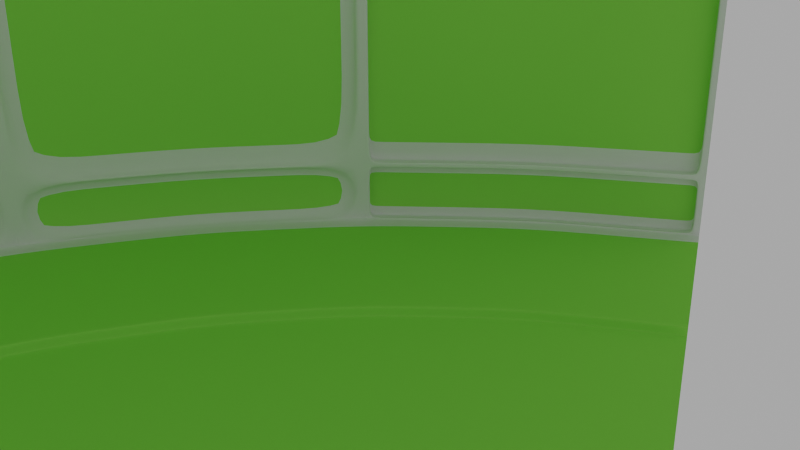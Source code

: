 # Source: ms_Werkstatt_v1.blend  (saved by Blender 2.76.0; exported with 4.5.12 LTS)
import bpy
from mathutils import Matrix  # noqa: F401  (used for matrix-valued properties, if any)

bpy.ops.wm.read_factory_settings(use_empty=True)
scene = bpy.context.scene
scene.name = 'Scene'

# ---- collections
col_collection_1 = bpy.data.collections.new('Collection 1'); scene.collection.children.link(col_collection_1)

# ---- materials (node trees are filled in below, after node groups)
mat_glass = bpy.data.materials.new('Glass')
mat_glass.alpha_threshold = 0.0
mat_glass.roughness = 0.5
mat_gitter = bpy.data.materials.new('Gitter')
mat_gitter.alpha_threshold = 0.0
mat_gitter.roughness = 0.5

# ---- material node trees
mat_glass.use_nodes = True; mat_glass.node_tree.nodes.clear()
_N = mat_glass.node_tree.nodes; _L = mat_glass.node_tree.links
n0 = _N.new('ShaderNodeOutputMaterial'); n0.name = 'Material Output'; n0.location = (300, 300)
n1 = _N.new('ShaderNodeBsdfDiffuse'); n1.name = 'Diffuse BSDF'; n1.location = (10, 300)
n1.inputs[0].default_value = (0.3316, 0.8, 0.1078, 1.0)
_L.new(n1.outputs[0], n0.inputs[0])
n0.is_active_output = True
mat_gitter.use_nodes = True; mat_gitter.node_tree.nodes.clear()
_N = mat_gitter.node_tree.nodes; _L = mat_gitter.node_tree.links
n0 = _N.new('ShaderNodeOutputMaterial'); n0.name = 'Material Output'; n0.location = (300, 300)
n1 = _N.new('ShaderNodeBsdfDiffuse'); n1.name = 'Diffuse BSDF'; n1.location = (10, 300)
_L.new(n1.outputs[0], n0.inputs[0])
n0.is_active_output = True

# ---- world
world_world = bpy.data.worlds.new('World'); scene.world = world_world
world_world.color = (0.3931, 0.3931, 0.3931)
world_world.use_sun_shadow = False
world_world.sun_shadow_jitter_overblur = 0.0
world_world.cycles.sampling_method = 'MANUAL'
world_world.cycles.sample_map_resolution = 256
world_world.light_settings.ao_factor = 0.1538
world_world.light_settings.distance = 2.0

# ---- cameras
cam_camera_001 = bpy.data.cameras.new('Camera.001')
cam_camera_001.clip_end = 100.0
cam_camera_001.lens = 35.0
cam_camera_001.sensor_width = 32.0
cam_camera_001.sensor_height = 18.0
cam_camera_001.display_size = 2.0
cam_camera_001.dof.focus_distance = 0.0

# ---- meshes
me_circle = bpy.data.meshes.new('Circle')
me_circle.from_pydata([(0.0, 1.501, 0.0), (1.501, 0.0, 0.0), (1.473, 0.2929, 0.0), (1.387, 0.5745, 0.0), (1.248, 0.8341, 0.0), (1.062, 1.062, 0.0), (0.8341, 1.248, 0.0), (0.5745, 1.387, 0.0), (0.2929, 1.473, 0.0), (0.0, 1.117, 0.0), (1.117, 0.0, 0.0), (1.095, 0.2178, 0.0), (1.032, 0.4273, 0.0), (0.9284, 0.6203, 0.0), (0.7895, 0.7895, 0.0), (0.6203, 0.9284, 0.0), (0.4273, 1.032, 0.0), (0.2178, 1.095, 0.0), (0.0, 0.1113, 0.0), (0.1113, 0.0, 0.0), (0.1091, 0.02171, 0.0), (0.1028, 0.04258, 0.0), (0.09251, 0.06181, 0.0), (0.07867, 0.07867, 0.0), (0.06181, 0.09251, 0.0), (0.04258, 0.1028, 0.0), (0.0217, 0.1091, 0.0), (0.0, 1.501, 0.0153), (1.501, 0.0, 0.0153), (1.473, 0.2929, 0.0153), (1.387, 0.5745, 0.0153), (1.248, 0.8341, 0.0153), (1.062, 1.062, 0.0153), (0.8341, 1.248, 0.0153), (0.5745, 1.387, 0.0153), (0.2929, 1.473, 0.0153), (0.0, 1.117, 0.0153), (1.117, 0.0, 0.0153), (1.095, 0.2178, 0.0153), (1.032, 0.4273, 0.0153), (0.9284, 0.6203, 0.0153), (0.7895, 0.7895, 0.0153), (0.6203, 0.9284, 0.0153), (0.4273, 1.032, 0.0153), (0.2178, 1.095, 0.0153), (1.487, 0.1465, 0.0), (1.43, 0.4337, 0.0), (1.318, 0.7043, 0.0), (1.155, 0.9479, 0.0), (0.9479, 1.155, 0.0), (0.7043, 1.318, 0.0), (0.4337, 1.43, 0.0), (0.1464, 1.487, 0.0), (1.106, 0.1089, 0.0), (1.063, 0.3226, 0.0), (0.98, 0.5238, 0.0), (0.8589, 0.7049, 0.0), (0.7049, 0.8589, 0.0), (0.5238, 0.98, 0.0), (0.3226, 1.063, 0.0), (0.1089, 1.106, 0.0), (0.5745, 1.387, 0.007649), (0.2178, 1.095, 0.007649), (0.4273, 1.032, 0.007649), (1.248, 0.8341, 0.007649), (1.062, 1.062, 0.007649), (0.8341, 1.248, 0.007649), (0.2929, 1.473, 0.007649), (0.0, 1.501, 0.007649), (1.501, 0.0, 0.007649), (0.1102, 0.01085, 0.0), (0.106, 0.03214, 0.0), (0.09765, 0.05219, 0.0), (0.08559, 0.07024, 0.0), (0.07024, 0.08559, 0.0), (0.05219, 0.09765, 0.0), (0.03214, 0.106, 0.0), (0.01085, 0.1102, 0.0), (0.0, 0.6139, 0.0), (0.1198, 0.6021, 0.0), (0.2349, 0.5672, 0.0), (0.3411, 0.5104, 0.0), (0.4341, 0.4341, 0.0), (0.5104, 0.3411, 0.0), (0.5672, 0.2349, 0.0), (0.6021, 0.1198, 0.0), (0.6139, 0.0, 0.0), (1.487, 0.1465, 0.0153), (1.43, 0.4337, 0.0153), (1.318, 0.7043, 0.0153), (1.155, 0.9479, 0.0153), (0.9479, 1.155, 0.0153), (0.7043, 1.318, 0.0153), (0.4337, 1.43, 0.0153), (0.1464, 1.487, 0.0153), (1.106, 0.1089, 0.0153), (1.063, 0.3226, 0.0153), (0.98, 0.5238, 0.0153), (0.8589, 0.7049, 0.0153), (0.7049, 0.8589, 0.0153), (0.5238, 0.98, 0.0153), (0.3226, 1.063, 0.0153), (0.1089, 1.106, 0.0153), (0.0, 1.309, 0.0153), (0.2554, 1.284, 0.0153), (0.5009, 1.209, 0.0153), (0.7272, 1.088, 0.0153), (0.9256, 0.9256, 0.0153), (1.088, 0.7272, 0.0153), (1.209, 0.5009, 0.0153), (1.284, 0.2554, 0.0153), (1.309, 0.0, 0.0153), (1.387, 0.5745, 0.007649), (1.473, 0.2929, 0.007649), (0.7895, 0.7895, 0.007649), (0.6203, 0.9284, 0.007649), (1.032, 0.4273, 0.007649), (0.9284, 0.6203, 0.007649), (1.117, 0.0, 0.007649), (1.095, 0.2178, 0.007649), (0.0, 1.117, 0.007649), (1.106, 0.1089, 0.007649), (0.98, 0.5238, 0.007649), (0.7049, 0.8589, 0.007649), (1.43, 0.4337, 0.007649), (0.3226, 1.063, 0.007649), (1.155, 0.9479, 0.007649), (0.7043, 1.318, 0.007649), (0.1464, 1.487, 0.007649), (0.05988, 0.608, 0.0), (0.1773, 0.5846, 0.0), (0.288, 0.5388, 0.0), (0.3876, 0.4723, 0.0), (0.4723, 0.3876, 0.0), (0.5388, 0.288, 0.0), (0.5846, 0.1773, 0.0), (0.608, 0.05988, 0.0), (0.1277, 1.296, 0.0153), (0.3781, 1.247, 0.0153), (0.6141, 1.149, 0.0153), (0.8264, 1.007, 0.0153), (1.007, 0.8264, 0.0153), (1.149, 0.6141, 0.0153), (1.247, 0.3781, 0.0153), (1.296, 0.1277, 0.0153), (0.4337, 1.43, 0.007649), (0.9479, 1.155, 0.007649), (0.1089, 1.106, 0.007649), (1.318, 0.7043, 0.007649), (0.5238, 0.98, 0.007649), (1.487, 0.1465, 0.007649), (0.8589, 0.7049, 0.007649), (1.063, 0.3226, 0.007649), (0.0, 1.153, 1.251), (0.6039, 0.4035, 1.287), (0.6711, 0.278, 1.287), (0.7124, 0.1417, 1.287), (0.7264, 0.0, 1.287), (0.0, 0.7264, 1.287), (0.0, 0.8738, 1.289), (0.8738, 0.0, 1.289), (0.857, 0.1705, 1.289), (0.8073, 0.3344, 1.289), (0.7266, 0.4855, 1.289), (0.6179, 0.6179, 1.289), (0.4855, 0.7266, 1.289), (0.3344, 0.8073, 1.289), (0.1705, 0.857, 1.289), (0.1705, 0.857, 1.249), (0.3344, 0.8073, 1.249), (0.4855, 0.7266, 1.249), (0.6179, 0.6179, 1.249), (0.7266, 0.4855, 1.249), (0.8073, 0.3344, 1.249), (0.857, 0.1705, 1.249), (0.8738, 0.0, 1.249), (0.0, 0.8738, 1.249), (1.153, 0.0, 1.251), (1.131, 0.225, 1.251), (1.066, 0.4414, 1.251), (0.959, 0.6408, 1.251), (0.8156, 0.8156, 1.251), (0.6408, 0.959, 1.251), (0.4414, 1.066, 1.251), (0.225, 1.131, 1.251), (0.5136, 0.5136, 1.287), (0.4035, 0.6039, 1.287), (0.278, 0.6711, 1.287), (0.1417, 0.7124, 1.287), (0.6039, 0.4035, 1.254), (0.6711, 0.278, 1.254), (0.7124, 0.1417, 1.254), (0.7264, 0.0, 1.254), (0.0, 0.7264, 1.254), (0.5136, 0.5136, 1.254), (0.4035, 0.6039, 1.254), (0.278, 0.6711, 1.254), (0.1417, 0.7124, 1.254), (0.09558, 0.06386, 1.255), (0.1062, 0.04399, 1.255), (0.1127, 0.02243, 1.255), (0.115, 0.0, 1.255), (0.0, 0.115, 1.255), (0.08128, 0.08128, 1.255), (0.06386, 0.09558, 1.255), (0.04399, 0.1062, 1.255), (0.02243, 0.1127, 1.255), (0.2187, 1.099, 0.0153), (0.4289, 1.036, 0.0153), (0.6227, 0.9319, 0.0153), (0.7925, 0.7925, 0.0153), (0.9319, 0.6227, 0.0153), (1.036, 0.4289, 0.0153), (1.099, 0.2187, 0.0153), (1.121, 0.0, 0.0153), (0.0, 1.121, 0.0153), (0.1093, 1.11, 0.0153), (0.3238, 1.067, 0.0153), (0.5258, 0.9837, 0.0153), (0.7076, 0.8622, 0.0153), (0.8622, 0.7076, 0.0153), (0.9837, 0.5258, 0.0153), (1.067, 0.3238, 0.0153), (1.11, 0.1093, 0.0153), (0.0, 1.112, 0.0), (0.217, 1.091, 0.0), (0.4257, 1.028, 0.0), (0.618, 0.9249, 0.0), (0.7866, 0.7866, 0.0), (0.9249, 0.618, 0.0), (1.028, 0.4257, 0.0), (1.091, 0.217, 0.0), (1.112, 0.0, 0.0), (0.1085, 1.102, 0.0), (0.3214, 1.059, 0.0), (0.5219, 0.9763, 0.0), (0.7023, 0.8558, 0.0), (0.8558, 0.7023, 0.0), (0.9763, 0.5219, 0.0), (1.059, 0.3214, 0.0), (1.102, 0.1085, 0.0), (0.7203, 0.0, 1.254), (0.7065, 0.1405, 1.254), (0.1405, 0.7065, 1.254), (0.0, 0.7203, 1.254), (0.2756, 0.6655, 1.254), (0.4002, 0.5989, 1.254), (0.5093, 0.5093, 1.254), (0.5989, 0.4002, 1.254), (0.6655, 0.2756, 1.254), (0.7264, 0.0, 1.257), (0.7124, 0.1417, 1.257), (0.1417, 0.7124, 1.257), (0.0, 0.7264, 1.257), (0.278, 0.6711, 1.257), (0.4035, 0.6039, 1.257), (0.5136, 0.5136, 1.257), (0.6039, 0.4035, 1.257), (0.6711, 0.278, 1.257), (0.7264, 0.0, 1.284), (0.1417, 0.7124, 1.284), (0.278, 0.6711, 1.284), (0.4035, 0.6039, 1.284), (0.5136, 0.5136, 1.284), (0.6039, 0.4035, 1.284), (0.6711, 0.278, 1.284), (0.7124, 0.1417, 1.284), (0.0, 0.7264, 1.284), (0.7295, 0.0, 1.287), (0.7154, 0.1423, 1.287), (0.1423, 0.7154, 1.287), (0.0, 0.7295, 1.287), (0.2792, 0.6739, 1.287), (0.4053, 0.6065, 1.287), (0.5158, 0.5158, 1.287), (0.6065, 0.4053, 1.287), (0.6739, 0.2792, 1.287), (0.87, 0.0, 1.289), (0.1697, 0.8533, 1.289), (0.3329, 0.8037, 1.289), (0.4833, 0.7234, 1.289), (0.6152, 0.6152, 1.289), (0.7234, 0.4833, 1.289), (0.8037, 0.3329, 1.289), (0.8533, 0.1697, 1.289), (0.0, 0.87, 1.289), (0.8738, 0.0, 1.286), (0.857, 0.1705, 1.286), (0.8073, 0.3344, 1.286), (0.7266, 0.4855, 1.286), (0.6179, 0.6179, 1.286), (0.4855, 0.7266, 1.286), (0.3344, 0.8073, 1.286), (0.1705, 0.857, 1.286), (0.0, 0.8738, 1.286), (0.8738, 0.0, 1.251), (0.857, 0.1705, 1.251), (0.8073, 0.3344, 1.251), (0.7266, 0.4855, 1.251), (0.6179, 0.6179, 1.251), (0.4855, 0.7266, 1.251), (0.3344, 0.8073, 1.251), (0.1705, 0.857, 1.251), (0.0, 0.8738, 1.251), (0.8773, 0.0, 1.249), (0.8605, 0.1712, 1.249), (0.8105, 0.3357, 1.249), (0.7295, 0.4874, 1.249), (0.6204, 0.6204, 1.249), (0.4874, 0.7295, 1.249), (0.3357, 0.8105, 1.249), (0.0, 0.8773, 1.249), (0.1712, 0.8605, 1.249), (0.0, 1.482, 0.0153), (0.289, 1.453, 0.0153), (0.567, 1.369, 0.0153), (0.8231, 1.232, 0.0153), (1.048, 1.048, 0.0153), (1.232, 0.8231, 0.0153), (1.369, 0.567, 0.0153), (1.453, 0.289, 0.0153), (1.482, 0.0, 0.0153), (0.1445, 1.467, 0.0153), (0.428, 1.411, 0.0153), (0.695, 1.3, 0.0153), (0.9353, 1.14, 0.0153), (1.14, 0.9353, 0.0153), (1.3, 0.695, 0.0153), (1.411, 0.428, 0.0153), (1.467, 0.1445, 0.0153), (0.0, 1.501, 0.02123), (1.501, 0.0, 0.02123), (1.473, 0.2929, 0.02123), (1.387, 0.5745, 0.02123), (1.248, 0.8341, 0.02123), (1.062, 1.062, 0.02123), (0.8341, 1.248, 0.02123), (0.5745, 1.387, 0.02123), (0.2929, 1.473, 0.02123), (1.487, 0.1465, 0.02123), (1.43, 0.4337, 0.02123), (1.318, 0.7043, 0.02123), (1.155, 0.9479, 0.02123), (0.9479, 1.155, 0.02123), (0.7043, 1.318, 0.02123), (0.4337, 1.43, 0.02123), (0.1464, 1.487, 0.02123), (0.0, 1.482, 0.02123), (0.289, 1.453, 0.02123), (1.482, 0.0, 0.02123), (0.1445, 1.467, 0.02123), (1.467, 0.1445, 0.02123), (0.01098, 1.5, 0.0), (0.008168, 1.116, 0.0), (0.0008139, 0.1112, 0.0), (0.01098, 1.5, 0.0153), (0.008168, 1.116, 0.0153), (0.01098, 1.5, 0.007649), (0.004491, 0.6135, 0.0), (0.009576, 1.308, 0.0153), (0.008168, 1.116, 0.007649), (0.0082, 1.12, 0.0153), (0.008138, 1.112, 0.0), (0.01084, 1.48, 0.0153), (0.01098, 1.5, 0.02123), (0.01084, 1.48, 0.02123), (1.5, 0.01098, 0.0), (1.116, 0.008169, 0.0), (0.1112, 0.0008139, 0.0), (1.5, 0.01098, 0.0153), (1.116, 0.008169, 0.0153), (1.116, 0.008169, 0.007649), (0.6135, 0.004491, 0.0), (1.308, 0.009576, 0.0153), (1.5, 0.01098, 0.007649), (1.12, 0.0082, 0.0153), (1.112, 0.008138, 0.0), (1.48, 0.01084, 0.0153), (1.5, 0.01098, 0.02123), (1.48, 0.01084, 0.02123), (0.7258, 0.005353, 1.284), (1.468e-07, 1.407, 0.5986), (3.195e-07, 1.453, 0.3103), (0.7258, 0.005353, 1.257), (0.7198, 0.005309, 1.254), (0.5382, 1.299, 0.5986), (0.556, 1.342, 0.3103), (0.5669, 1.369, 0.02127), (0.1106, 0.267, -1.432), (0.1149, 0.0008472, 1.255), (0.8231, 1.232, 0.02127), (0.7258, 0.005353, 1.254), (0.9946, 0.9946, 0.5986), (1.027, 1.027, 0.3103), (1.048, 1.048, 0.02127), (0.7258, 0.005353, 1.287), (1.232, 0.8231, 0.02127), (0.8732, 0.00644, 1.289), (1.299, 0.5382, 0.5986), (1.342, 0.556, 0.3103), (1.369, 0.5669, 0.02127), (1.322, 0.0, 0.8885), (1.223, 0.507, 0.8885), (1.153, 0.0085, 1.251), (1.453, 0.289, 0.02127), (0.9377, 0.9375, 0.8885), (0.5081, 1.226, 0.8885), (0.8732, 0.00644, 1.249), (1.407, -3.437e-08, 0.5986), (1.453, -2.542e-07, 0.3103), (2.189e-07, -1.276e-07, -1.46), (1.876e-07, 1.328, 0.8885), (0.7289, 0.005376, 1.287), (0.8693, 0.006412, 1.289), (0.8732, 0.00644, 1.286), (0.8732, 0.00644, 1.251), (0.8767, 0.006466, 1.249), (1.321, 0.009959, 0.8885), (1.48, 0.01092, 0.02127), (1.452, 0.01071, 0.3103), (1.405, 0.01037, 0.5986), (0.7224, 0.07132, 1.287), (0.7194, 0.07101, 1.284), (0.7194, 0.07101, 1.257), (0.7134, 0.07042, 1.254), (0.1138, 0.01124, 1.255), (0.7194, 0.07101, 1.254), (0.7194, 0.07101, 1.287), (1.142, 0.1128, 1.251), (0.8654, 0.08543, 1.289), (0.8654, 0.08543, 1.249), (0.8616, 0.08505, 1.289), (0.8654, 0.08543, 1.286), (0.8654, 0.08543, 1.251), (0.8689, 0.08577, 1.249), (1.467, 0.1448, 0.02127), (0.08524, 0.8654, 1.289), (0.08524, 0.8654, 1.249), (0.1125, 1.142, 1.251), (0.07085, 0.7194, 1.287), (0.07085, 0.7194, 1.254), (0.01121, 0.1138, 1.255), (0.07026, 0.7134, 1.254), (0.07085, 0.7194, 1.257), (0.07085, 0.7194, 1.284), (0.07116, 0.7225, 1.287), (0.08486, 0.8616, 1.289), (0.08524, 0.8654, 1.286), (0.08524, 0.8654, 1.251), (0.08558, 0.8689, 1.249), (0.01063, 1.452, 0.3103), (0.006393, 0.8732, 1.289), (0.006393, 0.8732, 1.249), (0.008438, 1.153, 1.251), (0.005314, 0.7258, 1.287), (0.005314, 0.7258, 1.254), (0.000841, 0.1149, 1.255), (0.00527, 0.7198, 1.254), (0.005314, 0.7258, 1.257), (0.005314, 0.7258, 1.284), (0.005337, 0.7289, 1.287), (0.006365, 0.8693, 1.289), (0.006393, 0.8732, 1.286), (0.006393, 0.8732, 1.251), (0.006418, 0.8767, 1.249), (0.01029, 1.405, 0.5986), (0.009704, 1.327, 0.8885), (0.5517, 0.6722, 1.289), (0.5517, 0.6722, 1.249), (0.7282, 0.8873, 1.251), (0.4586, 0.5588, 1.287), (0.4586, 0.5588, 1.254), (0.07257, 0.08843, 1.255), (0.4547, 0.5541, 1.254), (0.4586, 0.5588, 1.257), (0.4586, 0.5588, 1.284), (0.4605, 0.5612, 1.287), (0.5492, 0.6693, 1.289), (0.5517, 0.6722, 1.286), (0.5517, 0.6722, 1.251), (0.5539, 0.6749, 1.249), (0.9353, 1.14, 0.02127), (0.6722, 0.5517, 1.289), (0.6722, 0.5517, 1.249), (0.8873, 0.7282, 1.251), (0.5588, 0.4586, 1.287), (0.5588, 0.4586, 1.254), (0.08843, 0.07257, 1.255), (0.5541, 0.4547, 1.254), (0.5588, 0.4586, 1.257), (0.5588, 0.4586, 1.284), (0.5612, 0.4605, 1.287), (0.6693, 0.5492, 1.289), (0.6722, 0.5517, 1.286), (0.6722, 0.5517, 1.251), (0.6749, 0.5539, 1.249), (1.14, 0.9353, 0.02127), (0.7669, 0.4099, 1.289), (0.7669, 0.4099, 1.249), (1.012, 0.5411, 1.251), (0.6375, 0.3408, 1.287), (0.6375, 0.3408, 1.254), (0.1009, 0.05393, 1.255), (0.6322, 0.3379, 1.254), (0.6375, 0.3408, 1.257), (0.6375, 0.3408, 1.284), (0.6402, 0.3422, 1.287), (0.7635, 0.4081, 1.289), (0.7669, 0.4099, 1.286), (0.7669, 0.4099, 1.251), (0.77, 0.4116, 1.249), (1.3, 0.695, 0.02127), (0.8322, 0.2524, 1.289), (0.8322, 0.2524, 1.249), (1.098, 0.3332, 1.251), (0.6917, 0.2098, 1.287), (0.6917, 0.2098, 1.254), (0.1095, 0.03321, 1.255), (0.686, 0.2081, 1.254), (0.6917, 0.2098, 1.257), (0.6917, 0.2098, 1.284), (0.6947, 0.2107, 1.287), (0.8285, 0.2513, 1.289), (0.8322, 0.2524, 1.286), (0.8322, 0.2524, 1.251), (0.8355, 0.2534, 1.249), (1.411, 0.428, 0.02127), (0.4099, 0.7669, 1.289), (0.4099, 0.7669, 1.249), (0.5411, 1.012, 1.251), (0.3408, 0.6375, 1.287), (0.3408, 0.6375, 1.254), (0.05393, 0.1009, 1.255), (0.3379, 0.6322, 1.254), (0.3408, 0.6375, 1.257), (0.3408, 0.6375, 1.284), (0.3422, 0.6402, 1.287), (0.4081, 0.7635, 1.289), (0.4099, 0.7669, 1.286), (0.4099, 0.7669, 1.251), (0.4116, 0.77, 1.249), (0.695, 1.3, 0.02127), (0.2524, 0.8322, 1.289), (0.2524, 0.8322, 1.249), (0.3332, 1.098, 1.251), (0.2098, 0.6917, 1.287), (0.2098, 0.6917, 1.254), (0.03321, 0.1095, 1.255), (0.2081, 0.686, 1.254), (0.2098, 0.6917, 1.257), (0.2098, 0.6917, 1.284), (0.2107, 0.6947, 1.287), (0.2513, 0.8285, 1.289), (0.2524, 0.8322, 1.286), (0.2524, 0.8322, 1.251), (0.2534, 0.8355, 1.249), (0.6388, 0.956, 1.251), (0.813, 0.813, 1.251), (0.956, 0.6388, 1.251), (1.062, 0.44, 1.251), (1.128, 0.2243, 1.251), (0.428, 1.411, 0.02127), (1.15, 0.0, 1.251), (0.3334, 1.099, 1.25), (0.5414, 1.013, 1.25), (1.099, 0.3334, 1.25), (1.013, 0.5414, 1.25), (0.8879, 0.7287, 1.25), (0.7287, 0.8879, 1.25), (0.008444, 1.153, 1.25), (0.1126, 1.143, 1.25), (1.143, 0.1128, 1.25), (1.153, 0.008507, 1.25), (8.557e-10, 1.154, 1.25), (1.154, 0.0, 1.25), (0.4417, 1.066, 1.25), (0.6412, 0.9597, 1.25), (0.8161, 0.8161, 1.25), (0.9596, 0.6412, 1.25), (1.066, 0.4417, 1.25), (1.132, 0.2252, 1.25), (0.2252, 1.132, 1.25), (0.44, 1.062, 1.251), (0.2243, 1.128, 1.251), (0.0, 1.15, 1.251), (1.149, 0.008474, 1.251), (1.139, 0.1124, 1.251), (0.1122, 1.139, 1.251), (0.008412, 1.149, 1.251), (0.7259, 0.8845, 1.251), (0.8845, 0.7259, 1.251), (1.009, 0.5394, 1.251), (1.095, 0.3322, 1.251), (0.5394, 1.009, 1.251), (0.3322, 1.095, 1.251), (0.3283, 0.8092, 1.289), (0.3283, 0.8092, 1.249), (0.4333, 1.068, 1.251), (0.2729, 0.6726, 1.287), (0.2729, 0.6726, 1.254), (0.04318, 0.1064, 1.255), (0.2706, 0.667, 1.254), (0.2729, 0.6726, 1.257), (0.2729, 0.6726, 1.284), (0.274, 0.6755, 1.287), (0.3268, 0.8056, 1.289), (0.3283, 0.8092, 1.286), (0.3283, 0.8092, 1.251), (0.3296, 0.8124, 1.249), (0.5565, 1.372, 0.02127), (0.5284, 1.302, 0.5986), (0.4988, 1.229, 0.8885), (0.0001588, 0.0007971, -1.46), (0.1086, 0.2676, -1.432), (0.5458, 1.346, 0.3103), (0.4336, 1.069, 1.25), (0.4319, 1.065, 1.251), (0.6129, 0.622, 1.289), (0.6129, 0.622, 1.249), (0.809, 0.8209, 1.251), (0.5095, 0.517, 1.287), (0.5095, 0.517, 1.254), (0.08063, 0.08182, 1.255), (0.5052, 0.5127, 1.254), (0.5095, 0.517, 1.257), (0.5095, 0.517, 1.284), (0.5117, 0.5192, 1.287), (0.6102, 0.6192, 1.289), (0.6129, 0.622, 1.286), (0.6129, 0.622, 1.251), (0.6154, 0.6245, 1.249), (0.4492, 1.062, 1.25), (0.5655, 1.337, 0.3103), (1.039, 1.054, 0.02127), (0.9866, 1.001, 0.5986), (0.9302, 0.9437, 0.8885), (1.019, 1.034, 0.3103), (0.3401, 0.8043, 1.289), (0.3401, 0.8043, 1.249), (0.4489, 1.062, 1.251), (0.2827, 0.6685, 1.287), (0.2827, 0.6685, 1.254), (0.04474, 0.1058, 1.255), (0.2803, 0.663, 1.254), (0.2827, 0.6685, 1.257), (0.2827, 0.6685, 1.284), (0.2839, 0.6714, 1.287), (0.3386, 0.8007, 1.289), (0.3401, 0.8043, 1.286), (0.3401, 0.8043, 1.251), (0.3414, 0.8075, 1.249), (0.5765, 1.364, 0.02127), (0.5474, 1.295, 0.5986), (0.5167, 1.222, 0.8885), (0.8096, 0.8215, 1.25), (0.8065, 0.8184, 1.251), (0.4475, 1.058, 1.251), (0.8043, 0.3401, 1.289), (0.8043, 0.3401, 1.249), (1.062, 0.4489, 1.251), (0.6685, 0.2827, 1.287), (0.6685, 0.2827, 1.254), (0.1058, 0.04474, 1.255), (0.663, 0.2803, 1.254), (0.6685, 0.2827, 1.257), (0.6685, 0.2827, 1.284), (0.6714, 0.2839, 1.287), (0.8007, 0.3386, 1.289), (0.8043, 0.3401, 1.286), (0.8043, 0.3401, 1.251), (0.8075, 0.3414, 1.249), (0.8215, 0.8096, 1.25), (1.034, 1.019, 0.3103), (1.364, 0.5765, 0.02127), (1.295, 0.5474, 0.5986), (1.219, 0.5156, 0.8885), (0.622, 0.6129, 1.289), (0.622, 0.6129, 1.249), (0.8209, 0.809, 1.251), (0.517, 0.5095, 1.287), (0.517, 0.5095, 1.254), (0.08182, 0.08063, 1.255), (0.5127, 0.5052, 1.254), (0.517, 0.5095, 1.257), (0.517, 0.5095, 1.284), (0.5192, 0.5117, 1.287), (0.6192, 0.6102, 1.289), (0.622, 0.6129, 1.286), (0.622, 0.6129, 1.251), (0.6245, 0.6154, 1.249), (1.054, 1.039, 0.02127), (1.001, 0.9866, 0.5986), (0.9438, 0.93, 0.8885), (1.337, 0.5655, 0.3103), (1.062, 0.4492, 1.25), (1.058, 0.4475, 1.251), (0.8184, 0.8065, 1.251), (1.069, 0.4336, 1.25), (1.346, 0.5458, 0.3103), (0.8092, 0.3283, 1.289), (0.8092, 0.3283, 1.249), (1.068, 0.4333, 1.251), (0.6726, 0.2729, 1.287), (0.6726, 0.2729, 1.254), (0.1064, 0.04318, 1.255), (0.667, 0.2706, 1.254), (0.6726, 0.2729, 1.257), (0.6726, 0.2729, 1.284), (0.6755, 0.274, 1.287), (0.8056, 0.3268, 1.289), (0.8092, 0.3283, 1.286), (0.8092, 0.3283, 1.251), (0.8124, 0.3296, 1.249), (1.372, 0.5565, 0.02127), (1.302, 0.5284, 0.5986), (1.226, 0.4977, 0.8885), (1.065, 0.4319, 1.251), (3.047e-07, 1.472, 0.1175), (0.2872, 1.444, 0.1175), (0.5633, 1.36, 0.1175), (0.8178, 1.224, 0.1175), (1.041, 1.041, 0.1175), (1.224, 0.8178, 0.1175), (1.36, 0.5633, 0.1175), (1.444, 0.2872, 0.1175), (1.472, -2.689e-07, 0.1175), (1.471, 0.01085, 0.1175), (1.458, 0.1439, 0.1175), (0.1436, 1.458, 0.1175), (0.01077, 1.471, 0.1175), (0.9293, 1.132, 0.1175), (1.132, 0.9293, 0.1175), (1.292, 0.6906, 0.1175), (1.402, 0.4252, 0.1175), (0.6906, 1.292, 0.1175), (0.4252, 1.402, 0.1175), (0.553, 1.363, 0.1175), (0.5729, 1.355, 0.1175), (1.033, 1.048, 0.1175), (1.048, 1.033, 0.1175), (1.355, 0.5729, 0.1175), (1.363, 0.553, 0.1175), (0.5526, 1.362, 0.1262), (0.5725, 1.354, 0.1262), (1.032, 1.047, 0.1262), (1.047, 1.032, 0.1262), (1.354, 0.5725, 0.1262), (1.362, 0.5526, 0.1262), (3.054e-07, 1.471, 0.1262), (0.287, 1.443, 0.1262), (0.563, 1.359, 0.1262), (0.8173, 1.223, 0.1262), (1.04, 1.04, 0.1262), (1.223, 0.8173, 0.1262), (1.359, 0.563, 0.1262), (1.443, 0.287, 0.1262), (1.471, -2.683e-07, 0.1262), (1.47, 0.01084, 0.1262), (1.457, 0.1438, 0.1262), (0.1435, 1.457, 0.1262), (0.01076, 1.47, 0.1262), (0.9288, 1.132, 0.1262), (1.132, 0.9288, 0.1262), (1.291, 0.6902, 0.1262), (1.401, 0.425, 0.1262), (0.6902, 1.291, 0.1262), (0.425, 1.401, 0.1262), (1.571e-07, 1.387, 0.6717), (0.2705, 1.36, 0.6717), (0.5307, 1.281, 0.6717), (0.7702, 1.153, 0.6717), (0.9802, 0.9802, 0.6717), (1.152, 0.77, 0.6717), (1.28, 0.5304, 0.6717), (1.359, 0.2704, 0.6717), (1.385, -2.57e-08, 0.6717), (1.384, 0.01026, 0.6717), (1.372, 0.1355, 0.6717), (0.1352, 1.373, 0.6717), (0.01014, 1.386, 0.6717), (0.8752, 1.066, 0.6717), (1.066, 0.8751, 0.6717), (1.216, 0.6502, 0.6717), (1.319, 0.4004, 0.6717), (0.6504, 1.217, 0.6717), (0.4006, 1.32, 0.6717), (0.5209, 1.284, 0.6717), (0.5396, 1.276, 0.6717), (0.9723, 0.9866, 0.6717), (0.9867, 0.9723, 0.6717), (1.275, 0.5393, 0.6717), (1.283, 0.5206, 0.6717), (0.5199, 1.281, 0.6815), (0.5386, 1.274, 0.6815), (0.9704, 0.9847, 0.6815), (0.9847, 0.9704, 0.6815), (1.273, 0.5383, 0.6815), (1.281, 0.5196, 0.6815), (1.585e-07, 1.384, 0.6815), (0.2699, 1.357, 0.6815), (0.5296, 1.279, 0.6815), (0.7687, 1.151, 0.6815), (0.9783, 0.9782, 0.6815), (1.15, 0.7684, 0.6815), (1.278, 0.5293, 0.6815), (1.356, 0.2699, 0.6815), (1.382, -2.454e-08, 0.6815), (1.381, 0.01025, 0.6815), (1.369, 0.1352, 0.6815), (0.135, 1.371, 0.6815), (0.01012, 1.383, 0.6815), (0.8735, 1.064, 0.6815), (1.064, 0.8733, 0.6815), (1.214, 0.6489, 0.6815), (1.317, 0.3996, 0.6815), (0.6492, 1.215, 0.6815), (0.3998, 1.318, 0.6815), (0.274, 1.378, 0.6805), (0.278, 1.398, 0.6064), (0.2872, 1.444, 0.3144), (0.2909, 1.463, 0.119), (0.2928, 1.472, 0.02155), (0.8322, 0.8201, 1.251), (0.8995, 0.7382, 1.251), (0.9722, 0.6496, 1.251), (1.026, 0.5485, 1.251), (1.083, 0.4392, 1.251), (1.113, 0.3378, 1.251), (0.455, 1.076, 1.251), (0.5485, 1.026, 1.251), (0.1464, 1.486, 0.02155), (0.2281, 1.147, 1.251), (0.3378, 1.114, 1.251), (0.139, 1.411, 0.6064), (0.2622, 1.319, 0.9001), (0.4252, 1.402, 0.3144), (0.7803, 1.168, 0.6805), (0.7916, 1.185, 0.6064), (0.8178, 1.224, 0.3144), (0.8285, 1.24, 0.119), (0.8338, 1.248, 0.02155), (0.7041, 1.317, 0.02155), (0.6685, 1.251, 0.6064), (0.9293, 1.132, 0.3144), (1.167, 0.78, 0.6805), (1.185, 0.7916, 0.6064), (1.224, 0.8178, 0.3144), (1.24, 0.8285, 0.119), (1.248, 0.8338, 0.02155), (1.155, 0.9475, 0.02155), (1.096, 0.8996, 0.6064), (1.292, 0.6906, 0.3144), (1.377, 0.2739, 0.6805), (1.398, 0.278, 0.6064), (1.444, 0.2872, 0.3144), (1.463, 0.2909, 0.119), (1.472, 0.2928, 0.02155), (1.429, 0.4336, 0.02155), (1.357, 0.4116, 0.6064), (1.277, 0.3878, 0.9001), (1.314, 0.2619, 0.9001), (1.033, 0.8477, 0.9001), (1.116, 0.7457, 0.9001), (0.6307, 1.18, 0.9001), (0.7466, 1.118, 0.9001), (0.1311, 1.332, 0.9001), (1.458, 0.1439, 0.3144), (1.147, 0.2281, 1.251), (0.6496, 0.9722, 1.251), (1.327, 0.1311, 0.9001), (1.339, 0.01009, 0.9001), (1.486, 0.1467, 0.02155), (1.5, 0.01106, 0.02155), (1.411, 0.1393, 0.6064), (1.424, 0.0105, 0.6064), (1.471, 0.01085, 0.3144), (1.49, 0.01099, 0.119), (1.168, 0.008618, 1.251), (1.402, 0.0104, 0.6805), (1.477, 0.1458, 0.119), (1.158, 0.1143, 1.251), (1.39, 0.1372, 0.6805), (0.01098, 1.5, 0.02155), (0.1436, 1.458, 0.3144), (0.01042, 1.424, 0.6064), (0.009831, 1.344, 0.9001), (0.1455, 1.477, 0.119), (0.137, 1.391, 0.6805), (0.1141, 1.158, 1.251), (0.01077, 1.471, 0.3144), (0.01091, 1.49, 0.119), (0.01027, 1.404, 0.6805), (0.008554, 1.168, 1.251), (0.9475, 1.155, 0.02155), (1.032, 1.048, 0.3144), (0.8996, 1.096, 0.6064), (0.8483, 1.034, 0.9001), (0.9415, 1.147, 0.119), (0.7382, 0.8995, 1.251), (0.8866, 1.08, 0.6805), (1.068, 1.053, 0.02155), (1.132, 0.9293, 0.3144), (1.014, 0.9994, 0.6064), (0.9562, 0.9421, 0.9001), (1.147, 0.9415, 0.119), (1.08, 0.8865, 0.6805), (1.317, 0.7041, 0.02155), (1.355, 0.5729, 0.3144), (1.251, 0.6685, 0.6064), (1.178, 0.6296, 0.9001), (1.309, 0.6996, 0.119), (1.232, 0.6587, 0.6805), (1.39, 0.5638, 0.02155), (1.402, 0.4252, 0.3144), (1.319, 0.5353, 0.6064), (1.242, 0.5042, 0.9001), (1.42, 0.4308, 0.119), (1.337, 0.4056, 0.6805), (0.5841, 1.381, 0.02155), (0.6906, 1.292, 0.3144), (0.5545, 1.311, 0.6064), (0.5235, 1.238, 0.9001), (0.6996, 1.309, 0.119), (0.6589, 1.233, 0.6805), (0.4336, 1.429, 0.02155), (0.553, 1.363, 0.3144), (0.4116, 1.357, 0.6064), (0.3885, 1.28, 0.9001), (0.4058, 1.338, 0.6805), (0.4308, 1.42, 0.119), (0.5638, 1.39, 0.02155), (0.5353, 1.319, 0.6064), (0.5053, 1.245, 0.9001), (0.4392, 1.083, 1.251), (0.5267, 1.298, 0.6904), (0.5599, 1.38, 0.1278), (0.5729, 1.355, 0.3144), (1.053, 1.068, 0.02155), (0.9994, 1.014, 0.6064), (0.9423, 0.9561, 0.9001), (0.8201, 0.8322, 1.251), (0.5456, 1.29, 0.6904), (0.58, 1.372, 0.1278), (0.9831, 0.9976, 0.6904), (1.045, 1.061, 0.1278), (1.048, 1.032, 0.3144), (1.381, 0.5841, 0.02155), (1.311, 0.5545, 0.6064), (1.235, 0.5223, 0.9001), (1.076, 0.455, 1.251), (0.9976, 0.9831, 0.6904), (1.061, 1.045, 0.1278), (1.289, 0.5453, 0.6904), (1.372, 0.58, 0.1278), (1.363, 0.553, 0.3144), (1.297, 0.5264, 0.6904), (1.38, 0.5599, 0.1278), (0.5602, 1.381, 0.119), (0.5803, 1.373, 0.119), (1.046, 1.061, 0.119), (1.061, 1.046, 0.119), (1.373, 0.5803, 0.119), (1.381, 0.5602, 0.119), (0.2908, 1.462, 0.1278), (0.828, 1.239, 0.1278), (1.239, 0.828, 0.1278), (1.462, 0.2908, 0.1278), (1.489, 0.01098, 0.1278), (1.476, 0.1457, 0.1278), (0.1454, 1.476, 0.1278), (0.0109, 1.489, 0.1278), (0.9409, 1.147, 0.1278), (1.147, 0.9409, 0.1278), (1.308, 0.6992, 0.1278), (1.419, 0.4305, 0.1278), (0.6992, 1.308, 0.1278), (0.4305, 1.419, 0.1278), (0.5277, 1.301, 0.6805), (0.5467, 1.293, 0.6805), (0.985, 0.9995, 0.6805), (0.9995, 0.985, 0.6805), (1.292, 0.5464, 0.6805), (1.3, 0.5274, 0.6805), (0.2735, 1.375, 0.6904), (0.7788, 1.166, 0.6904), (1.165, 0.7785, 0.6904), (1.374, 0.2734, 0.6904), (1.399, 0.01038, 0.6904), (1.387, 0.137, 0.6904), (0.1367, 1.389, 0.6904), (0.01025, 1.401, 0.6904), (0.8849, 1.078, 0.6904), (1.078, 0.8848, 0.6904), (1.23, 0.6574, 0.6904), (1.334, 0.4048, 0.6904), (0.6577, 1.23, 0.6904), (0.405, 1.335, 0.6904), (1.445, 0.2874, 0.1263), (1.459, 0.144, 0.1263), (1.386, 0.01028, 0.6726), (1.374, 0.1356, 0.6726), (1.361, 0.2708, 0.6726), (1.403, 0.4256, 0.1263), (1.347, 0.5465, 0.3107), (1.364, 0.5534, 0.1263), (1.321, 0.4009, 0.6726), (1.285, 0.5213, 0.6726), (1.304, 0.529, 0.5993), (1.472, 0.01086, 0.1263), (1.407, 0.01038, 0.5993), (1.454, 0.01072, 0.3107), (1.474, 0.1455, 0.1277), (1.375, 0.2736, 0.6797), (1.418, 0.43, 0.1277), (1.379, 0.5592, 0.1277), (1.318, 0.5346, 0.6057), (1.488, 0.01097, 0.1277), (1.422, 0.01049, 0.6057), (1.46, 0.2904, 0.1277), (1.401, 0.01039, 0.6797), (1.388, 0.1371, 0.6797), (1.362, 0.5523, 0.314), (1.335, 0.4051, 0.6797), (1.298, 0.5268, 0.6797), (1.469, 0.01084, 0.314), (1.455, 0.2894, 0.0213), (1.404, 0.4258, 0.1176), (1.413, 0.4285, 0.0213), (1.365, 0.5537, 0.1176), (1.374, 0.5572, 0.0213), (1.469, 0.145, 0.0213), (1.446, 0.2876, 0.1176), (1.46, 0.1441, 0.1176), (1.473, 0.01086, 0.1176), (1.482, 0.01093, 0.0213), (1.47, 0.2925, 0.02153), (1.428, 0.4331, 0.02153), (1.388, 0.5631, 0.02153), (1.485, 0.1466, 0.02153), (1.461, 0.2906, 0.1189), (1.498, 0.01105, 0.02153), (1.419, 0.4303, 0.1189), (1.379, 0.5595, 0.1189), (1.475, 0.1456, 0.1189), (1.488, 0.01098, 0.1189), (1.133, 0.2255, 1.25), (1.101, 0.3339, 1.25), (1.383, 0.01026, 0.6824), (1.358, 0.2702, 0.6824), (1.371, 0.1354, 0.6824), (1.07, 0.4341, 1.25), (1.228, 0.4983, 0.8897), (1.282, 0.5203, 0.6824), (1.319, 0.4001, 0.6824), (1.145, 0.113, 1.25), (1.155, 0.008518, 1.25), (1.323, 0.009972, 0.8897), (1.112, 0.3374, 1.251), (1.398, 0.01037, 0.6896), (1.385, 0.1368, 0.6896), (1.241, 0.5036, 0.8991), (1.332, 0.4043, 0.6896), (1.157, 0.1142, 1.251), (1.337, 0.01008, 0.8991), (1.145, 0.2278, 1.251), (1.372, 0.2731, 0.6896), (1.081, 0.4387, 1.251), (1.296, 0.5258, 0.6896), (1.167, 0.008608, 1.251), (1.07, 0.4311, 1.25), (1.373, 0.5533, 0.02127), (1.364, 0.5498, 0.1175), (1.363, 0.5494, 0.1262), (1.284, 0.5176, 0.6717), (1.281, 0.5166, 0.6815), (1.083, 0.4367, 1.251), (1.391, 0.5605, 0.02155), (1.32, 0.5322, 0.6064), (1.243, 0.5013, 0.9001), (1.364, 0.5498, 0.3144), (1.382, 0.5569, 0.119), (1.381, 0.5566, 0.1278), (1.301, 0.5244, 0.6805), (1.298, 0.5233, 0.6904), (1.286, 0.5183, 0.6726), (1.365, 0.5502, 0.1263), (1.299, 0.5238, 0.6797), (1.379, 0.556, 0.1277), (1.375, 0.554, 0.0213), (1.366, 0.5505, 0.1176), (1.389, 0.5599, 0.02153), (1.38, 0.5563, 0.1189), (1.071, 0.4316, 1.25), (1.283, 0.5173, 0.6824), (1.082, 0.4362, 1.251), (1.297, 0.5227, 0.6896), (0.7288, 0.007025, 1.287), (0.7257, 0.006995, 1.284), (0.7257, 0.006995, 1.257), (0.7196, 0.006936, 1.254), (0.1148, 0.001107, 1.255), (0.7257, 0.006995, 1.254), (0.7257, 0.006995, 1.287), (1.152, 0.01111, 1.251), (0.873, 0.008415, 1.289), (0.873, 0.008415, 1.249), (0.8691, 0.008378, 1.289), (0.873, 0.008415, 1.286), (0.873, 0.008415, 1.251), (0.8765, 0.008449, 1.249), (1.48, 0.01427, 0.02127), (1.153, 0.01112, 1.25), (1.149, 0.01107, 1.251), (1.471, 0.01418, 0.1175), (1.47, 0.01417, 0.1262), (1.384, 0.01339, 0.6717), (1.381, 0.01337, 0.6815), (1.338, 0.01311, 0.9001), (1.499, 0.01445, 0.02155), (1.424, 0.01372, 0.6064), (1.471, 0.01417, 0.3144), (1.168, 0.01126, 1.251), (1.49, 0.01436, 0.119), (1.489, 0.01435, 0.1278), (1.402, 0.01357, 0.6805), (1.399, 0.01355, 0.6904), (1.386, 0.01341, 0.6726), (1.472, 0.01419, 0.1263), (1.4, 0.01355, 0.6797), (1.487, 0.01434, 0.1277), (1.482, 0.01428, 0.0213), (1.473, 0.01419, 0.1176), (1.498, 0.01444, 0.02153), (1.488, 0.01434, 0.1189), (1.155, 0.01113, 1.25), (1.383, 0.01339, 0.6824), (1.167, 0.01125, 1.251), (1.398, 0.01353, 0.6896)], [], [(121, 95, 38, 119), (122, 97, 40, 117), (123, 99, 42, 115), (124, 113, 29, 88), (125, 101, 44, 62), (126, 64, 31, 90), (127, 66, 33, 92), (128, 67, 35, 94), (129, 77, 26, 79), (217, 101, 43, 208), (131, 75, 24, 81), (219, 99, 41, 210), (133, 73, 22, 83), (221, 97, 39, 212), (135, 71, 20, 85), (372, 368, 19, 86), (216, 102, 44, 207), (145, 61, 34, 93), (218, 100, 42, 209), (146, 65, 32, 91), (220, 98, 40, 211), (148, 112, 30, 89), (222, 96, 38, 213), (375, 370, 37, 214), (63, 43, 101, 125), (114, 41, 99, 123), (360, 356, 36, 120), (116, 39, 97, 122), (61, 127, 92, 34), (374, 69, 28, 369), (65, 126, 90, 32), (112, 124, 88, 30), (371, 370, 95, 121), (367, 371, 121, 53), (53, 121, 119, 11), (12, 116, 122, 55), (238, 134, 84, 230), (55, 122, 117, 13), (14, 114, 123, 57), (236, 132, 82, 228), (57, 123, 115, 15), (3, 46, 124, 112), (84, 21, 71, 135), (46, 2, 113, 124), (16, 63, 125, 59), (234, 130, 80, 226), (59, 125, 62, 17), (5, 48, 126, 65), (82, 23, 73, 133), (48, 4, 64, 126), (7, 50, 127, 61), (80, 25, 75, 131), (50, 6, 66, 127), (357, 128, 94, 355), (352, 52, 128, 357), (52, 8, 67, 128), (358, 354, 77, 129), (362, 358, 129, 233), (233, 129, 79, 225), (79, 26, 76, 130), (225, 79, 130, 234), (323, 138, 105, 315), (226, 80, 131, 235), (208, 43, 100, 218), (235, 131, 81, 227), (81, 24, 74, 132), (227, 81, 132, 236), (325, 140, 107, 317), (228, 82, 133, 237), (210, 41, 98, 220), (237, 133, 83, 229), (83, 22, 72, 134), (229, 83, 134, 238), (327, 142, 109, 319), (230, 84, 135, 239), (212, 39, 96, 222), (239, 135, 85, 231), (85, 20, 70, 136), (231, 85, 136, 240), (376, 372, 86, 232), (361, 356, 102, 216), (363, 359, 137, 322), (322, 137, 104, 314), (207, 44, 101, 217), (314, 104, 138, 323), (51, 7, 61, 145), (315, 105, 139, 324), (58, 149, 63, 16), (324, 139, 106, 316), (209, 42, 99, 219), (316, 106, 140, 325), (49, 5, 65, 146), (317, 107, 141, 326), (56, 151, 114, 14), (326, 141, 108, 318), (211, 40, 97, 221), (318, 108, 142, 327), (47, 3, 112, 148), (319, 109, 143, 328), (54, 152, 116, 12), (328, 143, 110, 320), (213, 38, 95, 223), (320, 110, 144, 329), (377, 373, 111, 321), (67, 145, 93, 35), (8, 51, 145, 67), (138, 217, 208, 105), (66, 146, 91, 33), (6, 49, 146, 66), (140, 219, 210, 107), (62, 44, 102, 147), (17, 62, 147, 60), (353, 360, 120, 9), (64, 148, 89, 31), (4, 47, 148, 64), (142, 221, 212, 109), (115, 42, 100, 149), (15, 115, 149, 58), (105, 208, 218, 139), (113, 150, 87, 29), (2, 45, 150, 113), (366, 1, 69, 374), (117, 40, 98, 151), (13, 117, 151, 56), (107, 210, 220, 141), (119, 38, 96, 152), (11, 119, 152, 54), (109, 212, 222, 143), (411, 466, 569, 573), (555, 543, 168, 312), (650, 638, 169, 310), (480, 468, 170, 309), (689, 677, 171, 308), (510, 498, 172, 307), (712, 700, 173, 306), (434, 430, 174, 305), (432, 429, 161, 287), (710, 699, 162, 288), (508, 497, 163, 289), (687, 676, 164, 290), (478, 467, 165, 291), (648, 637, 166, 292), (553, 542, 167, 293), (464, 452, 176, 311), (421, 427, 156, 269), (462, 451, 159, 294), (551, 545, 188, 270), (646, 640, 187, 272), (476, 470, 186, 273), (685, 679, 185, 274), (506, 500, 154, 275), (708, 702, 155, 276), (423, 426, 191, 251), (460, 454, 158, 271), (549, 546, 197, 252), (644, 641, 196, 254), (474, 471, 195, 255), (683, 680, 194, 256), (504, 501, 189, 257), (706, 703, 190, 258), (424, 425, 200, 242), (458, 455, 193, 253), (548, 547, 206, 243), (643, 642, 205, 245), (473, 472, 204, 246), (682, 681, 203, 247), (503, 502, 198, 248), (705, 704, 199, 249), (137, 216, 207, 104), (59, 234, 226, 16), (139, 218, 209, 106), (57, 236, 228, 14), (141, 220, 211, 108), (55, 238, 230, 12), (143, 222, 213, 110), (373, 375, 214, 111), (359, 361, 216, 137), (104, 207, 217, 138), (16, 226, 235, 58), (106, 209, 219, 140), (14, 228, 237, 56), (108, 211, 221, 142), (12, 230, 239, 54), (110, 213, 223, 144), (353, 362, 233, 60), (60, 233, 225, 17), (17, 225, 234, 59), (93, 34, 337, 345), (34, 92, 344, 337), (58, 235, 227, 15), (15, 227, 236, 57), (56, 237, 229, 13), (13, 229, 238, 55), (89, 30, 333, 341), (30, 88, 340, 333), (54, 239, 231, 11), (11, 231, 240, 53), (367, 376, 232, 10), (426, 424, 242, 191), (457, 456, 202, 244), (546, 548, 243, 197), (641, 643, 245, 196), (471, 473, 246, 195), (680, 682, 247, 194), (501, 503, 248, 189), (703, 705, 249, 190), (422, 423, 251, 266), (455, 457, 244, 193), (550, 549, 252, 260), (645, 644, 254, 261), (475, 474, 255, 262), (684, 683, 256, 263), (505, 504, 257, 264), (707, 706, 258, 265), (427, 422, 266, 156), (459, 458, 253, 267), (545, 550, 260, 188), (640, 645, 261, 187), (470, 475, 262, 186), (679, 684, 263, 185), (500, 505, 264, 154), (702, 707, 265, 155), (431, 421, 269, 284), (454, 459, 267, 158), (552, 551, 270, 278), (647, 646, 272, 279), (477, 476, 273, 280), (686, 685, 274, 281), (507, 506, 275, 282), (709, 708, 276, 283), (429, 431, 284, 161), (461, 460, 271, 285), (542, 552, 278, 167), (637, 647, 279, 166), (467, 477, 280, 165), (676, 686, 281, 164), (497, 507, 282, 163), (699, 709, 283, 162), (433, 432, 287, 296), (711, 710, 288, 297), (509, 508, 289, 298), (688, 687, 290, 299), (479, 478, 291, 300), (649, 648, 292, 301), (554, 553, 293, 302), (451, 461, 285, 159), (430, 433, 296, 174), (700, 711, 297, 173), (498, 509, 298, 172), (677, 688, 299, 171), (468, 479, 300, 170), (638, 649, 301, 169), (543, 554, 302, 168), (463, 462, 294, 303), (452, 463, 303, 176), (594, 555, 312, 583), (656, 650, 310, 582), (589, 480, 309, 556), (696, 689, 308, 557), (591, 510, 307, 558), (716, 712, 306, 559), (586, 434, 305, 560), (90, 31, 334, 342), (363, 365, 347, 313), (33, 91, 343, 336), (92, 33, 336, 344), (355, 94, 346, 364), (152, 96, 39, 116), (91, 32, 335, 343), (378, 331, 349, 379), (130, 76, 25, 80), (31, 89, 341, 334), (369, 28, 331, 378), (314, 348, 350, 322), (94, 35, 338, 346), (32, 90, 342, 335), (35, 93, 345, 338), (149, 100, 43, 63), (377, 379, 351, 329), (132, 74, 23, 82), (88, 29, 332, 340), (134, 72, 21, 84), (29, 87, 339, 332), (147, 102, 356, 360), (68, 357, 355, 27), (0, 352, 357, 68), (78, 18, 354, 358), (224, 78, 358, 362), (215, 36, 356, 361), (313, 103, 359, 363), (60, 147, 360, 353), (103, 215, 361, 359), (9, 224, 362, 353), (322, 350, 365, 363), (27, 355, 364, 330), (330, 364, 365, 347), (136, 70, 368, 372), (223, 95, 370, 375), (150, 374, 369, 87), (118, 37, 370, 371), (10, 118, 371, 367), (240, 136, 372, 376), (329, 144, 373, 377), (45, 366, 374, 150), (144, 223, 375, 373), (53, 240, 376, 367), (87, 369, 378, 339), (321, 349, 379, 377), (1013, 1018, 966, 974), (770, 784, 923, 836), (614, 386, 385, 610), (742, 750, 386, 614), (304, 175, 407, 416), (1043, 1039, 855, 879), (1035, 1038, 871, 856), (564, 576, 182, 529), (636, 393, 392, 634), (744, 752, 393, 636), (654, 577, 181, 619), (812, 803, 985, 992), (581, 570, 888, 831), (567, 578, 180, 484), (693, 399, 398, 674), (746, 754, 399, 693), (694, 579, 179, 659), (728, 729, 890, 886), (511, 673, 946, 906), (565, 580, 178, 514), (286, 160, 397, 414), (419, 409, 408, 420), (757, 756, 409, 419), (572, 574, 177, 403), (1129, 1016, 967, 1123), (796, 804, 402, 675), (672, 745, 951, 945), (794, 802, 405, 635), (1036, 1035, 856, 857), (792, 800, 406, 611), (807, 806, 401, 417), (815, 801, 984, 995), (615, 575, 183, 597), (570, 581, 184, 438), (268, 157, 395, 412), (250, 192, 391, 383), (241, 201, 389, 384), (192, 241, 384, 391), (259, 250, 383, 380), (157, 259, 380, 395), (277, 268, 412, 413), (160, 277, 413, 397), (295, 286, 414, 415), (175, 295, 415, 407), (1018, 1011, 968, 966), (652, 632, 936, 920), (1111, 572, 403, 1103), (768, 778, 887, 817), (1109, 1105, 430, 434), (1107, 1104, 429, 432), (1096, 1102, 427, 421), (1098, 1101, 426, 423), (1099, 1100, 425, 424), (1101, 1099, 424, 426), (1097, 1098, 423, 422), (1102, 1097, 422, 427), (1106, 1096, 421, 431), (1104, 1106, 431, 429), (1108, 1107, 432, 433), (1105, 1108, 433, 430), (1112, 1109, 434, 586), (562, 304, 416, 585), (561, 609, 930, 924), (730, 720, 839, 897), (580, 571, 428, 178), (760, 759, 969, 970), (312, 168, 437, 449), (293, 167, 436, 447), (270, 188, 439, 445), (252, 197, 440, 443), (243, 206, 441, 442), (197, 243, 442, 440), (260, 252, 443, 444), (188, 260, 444, 439), (278, 270, 445, 446), (167, 278, 446, 436), (302, 293, 447, 448), (168, 302, 448, 437), (583, 312, 449, 587), (692, 795, 950, 903), (1128, 1020, 881, 1124), (731, 739, 960, 904), (569, 570, 438, 453), (449, 437, 452, 464), (447, 436, 451, 462), (445, 439, 454, 460), (443, 440, 455, 458), (442, 441, 456, 457), (440, 442, 457, 455), (444, 443, 458, 459), (439, 444, 459, 454), (446, 445, 460, 461), (436, 446, 461, 451), (448, 447, 462, 463), (437, 448, 463, 452), (587, 449, 464, 588), (588, 464, 311, 584), (382, 450, 465, 381), (748, 760, 450, 382), (798, 810, 466, 411), (630, 618, 468, 480), (628, 617, 467, 478), (626, 620, 470, 476), (624, 621, 471, 474), (623, 622, 472, 473), (621, 623, 473, 471), (625, 624, 474, 475), (620, 625, 475, 470), (627, 626, 476, 477), (617, 627, 477, 467), (629, 628, 478, 479), (618, 629, 479, 468), (655, 630, 480, 589), (1020, 1012, 852, 881), (576, 568, 469, 182), (732, 722, 847, 910), (307, 172, 483, 495), (289, 163, 482, 493), (275, 154, 485, 491), (257, 189, 486, 489), (248, 198, 487, 488), (189, 248, 488, 486), (264, 257, 489, 490), (154, 264, 490, 485), (282, 275, 491, 492), (163, 282, 492, 482), (298, 289, 493, 494), (172, 298, 494, 483), (558, 307, 495, 590), (809, 799, 983, 989), (751, 761, 971, 964), (671, 567, 484, 678), (1064, 1057, 827, 867), (670, 658, 498, 510), (668, 657, 497, 508), (666, 660, 500, 506), (664, 661, 501, 504), (663, 662, 502, 503), (661, 663, 503, 501), (665, 664, 504, 505), (660, 665, 505, 500), (667, 666, 506, 507), (657, 667, 507, 497), (669, 668, 508, 509), (658, 669, 509, 498), (695, 670, 510, 591), (778, 779, 891, 887), (1091, 1042, 962, 1080), (578, 566, 499, 180), (1137, 1058, 987, 1125), (305, 174, 513, 525), (287, 161, 512, 523), (269, 156, 515, 521), (251, 191, 516, 519), (242, 200, 517, 518), (191, 242, 518, 516), (266, 251, 519, 520), (156, 266, 520, 515), (284, 269, 521, 522), (161, 284, 522, 512), (296, 287, 523, 524), (174, 296, 524, 513), (560, 305, 525, 592), (745, 762, 972, 951), (1015, 1021, 954, 914), (632, 743, 942, 936), (309, 170, 528, 540), (291, 165, 527, 538), (273, 186, 530, 536), (255, 195, 531, 534), (246, 204, 532, 533), (195, 246, 533, 531), (262, 255, 534, 535), (186, 262, 535, 530), (280, 273, 536, 537), (165, 280, 537, 527), (300, 291, 538, 539), (170, 300, 539, 528), (556, 309, 540, 593), (734, 737, 958, 922), (390, 481, 893, 840), (631, 564, 529, 639), (1065, 1059, 988, 986), (151, 98, 41, 114), (438, 587, 588, 453), (453, 588, 584, 153), (619, 655, 589, 469), (180, 558, 590, 484), (659, 695, 591, 499), (178, 560, 592, 514), (182, 556, 593, 529), (597, 616, 594, 544), (753, 763, 973, 965), (635, 405, 577, 654), (780, 770, 836, 899), (675, 402, 579, 694), (581, 563, 544, 184), (735, 718, 820, 929), (810, 809, 989, 990), (1087, 1013, 974, 1081), (616, 608, 555, 594), (653, 793, 941, 921), (579, 697, 1069, 565, 514, 701, 179), (596, 607, 554, 543), (611, 406, 575, 615), (607, 606, 553, 554), (595, 605, 552, 542), (781, 789, 980, 905), (605, 604, 551, 552), (736, 735, 929, 957), (598, 603, 550, 545), (743, 765, 975, 942), (603, 602, 549, 550), (690, 496, 849, 900), (599, 601, 548, 546), (578, 567, 823, 824), (601, 600, 547, 548), (782, 772, 844, 911), (602, 599, 546, 549), (801, 811, 991, 984), (604, 598, 545, 551), (749, 766, 976, 963), (1021, 1014, 956, 954), (606, 595, 542, 553), (608, 596, 543, 555), (635, 654, 940, 939), (573, 569, 453, 153), (184, 583, 587, 438), (1103, 1112, 586, 428), (417, 401, 574, 572), (428, 586, 560, 178), (701, 716, 559, 179), (499, 591, 558, 180), (678, 696, 557, 181), (469, 589, 556, 182), (639, 656, 582, 183), (544, 594, 583, 184), (310, 169, 596, 608), (292, 166, 595, 606), (272, 187, 598, 604), (254, 196, 599, 602), (245, 205, 600, 601), (196, 245, 601, 599), (261, 254, 602, 603), (187, 261, 603, 598), (279, 272, 604, 605), (166, 279, 605, 595), (301, 292, 606, 607), (1086, 1023, 982, 1082), (169, 301, 607, 596), (582, 310, 608, 616), (410, 388, 613, 612), (183, 582, 616, 597), (563, 615, 597, 544), (738, 730, 897, 959), (795, 812, 992, 950), (766, 742, 935, 976), (529, 593, 656, 639), (406, 653, 631, 575), (1060, 1067, 955, 915), (181, 557, 655, 619), (800, 793, 653, 406), (575, 631, 639, 183), (750, 743, 632, 386), (386, 632, 652, 385), (557, 308, 630, 655), (171, 299, 629, 618), (299, 290, 628, 629), (164, 281, 627, 617), (281, 274, 626, 627), (185, 263, 625, 620), (263, 256, 624, 625), (194, 247, 623, 621), (247, 203, 622, 623), (256, 194, 621, 624), (274, 185, 620, 626), (290, 164, 617, 628), (308, 171, 618, 630), (631, 653, 921, 828), (568, 654, 619, 469), (784, 787, 978, 923), (396, 511, 906, 848), (593, 540, 650, 656), (528, 539, 649, 638), (539, 538, 648, 649), (527, 537, 647, 637), (537, 536, 646, 647), (530, 535, 645, 640), (535, 534, 644, 645), (531, 533, 643, 641), (533, 532, 642, 643), (534, 531, 641, 644), (536, 530, 640, 646), (538, 527, 637, 648), (540, 528, 638, 650), (484, 590, 696, 678), (405, 692, 671, 577), (803, 813, 993, 985), (179, 559, 695, 659), (559, 306, 670, 695), (173, 297, 669, 658), (297, 288, 668, 669), (162, 283, 667, 657), (283, 276, 666, 667), (155, 265, 665, 660), (265, 258, 664, 665), (190, 249, 663, 661), (249, 199, 662, 663), (258, 190, 661, 664), (276, 155, 660, 666), (288, 162, 657, 668), (306, 173, 658, 670), (802, 795, 692, 405), (577, 671, 678, 181), (752, 745, 672, 393), (393, 672, 691, 392), (1066, 1060, 915, 826), (566, 694, 659, 499), (785, 768, 817, 928), (740, 732, 910, 961), (590, 495, 689, 696), (483, 494, 688, 677), (494, 493, 687, 688), (482, 492, 686, 676), (492, 491, 685, 686), (485, 490, 684, 679), (490, 489, 683, 684), (486, 488, 682, 680), (488, 487, 681, 682), (489, 486, 680, 683), (491, 485, 679, 685), (493, 482, 676, 687), (495, 483, 677, 689), (514, 592, 716, 701), (402, 715, 697, 579), (804, 797, 715, 402), (754, 747, 698, 399), (399, 698, 714, 398), (592, 525, 712, 716), (513, 524, 711, 700), (524, 523, 710, 711), (512, 522, 709, 699), (522, 521, 708, 709), (515, 520, 707, 702), (520, 519, 706, 707), (516, 518, 705, 703), (518, 517, 704, 705), (519, 516, 703, 706), (521, 515, 702, 708), (523, 512, 699, 710), (525, 513, 700, 712), (177, 562, 585, 403), (400, 713, 741, 723), (1095, 1061, 994, 1083), (394, 690, 739, 721), (761, 744, 944, 971), (387, 651, 737, 719), (786, 785, 928, 977), (793, 815, 995, 941), (1090, 1036, 857, 1076), (576, 564, 829, 868), (1042, 1037, 912, 962), (799, 816, 996, 983), (763, 746, 953, 973), (654, 568, 898, 940), (788, 780, 899, 979), (673, 740, 961, 946), (673, 400, 723, 740), (816, 792, 934, 996), (633, 394, 721, 738), (651, 541, 841, 918), (609, 387, 719, 736), (739, 690, 900, 960), (723, 741, 747, 754), (732, 740, 746, 763), (721, 739, 745, 752), (730, 738, 744, 761), (719, 737, 743, 750), (735, 736, 742, 766), (718, 735, 766, 749), (737, 734, 765, 743), (1071, 733, 764, 1072), (722, 732, 763, 753), (739, 731, 762, 745), (720, 730, 761, 751), (717, 729, 760, 748), (729, 728, 759, 760), (724, 727, 758, 755), (1113, 726, 757, 1114), (726, 725, 756, 757), (733, 724, 755, 764), (740, 723, 754, 746), (731, 722, 753, 762), (738, 721, 752, 744), (734, 720, 751, 765), (736, 719, 750, 742), (728, 718, 749, 759), (398, 714, 791, 773), (790, 782, 911, 981), (392, 691, 789, 771), (633, 738, 959, 937), (385, 652, 787, 769), (811, 794, 943, 991), (675, 694, 949, 948), (737, 651, 918, 958), (671, 692, 903, 822), (1023, 1015, 914, 982), (609, 736, 957, 930), (813, 796, 952, 993), (381, 465, 779, 767), (674, 790, 981, 947), (614, 610, 931, 925), (789, 691, 902, 980), (634, 788, 979, 938), (420, 408, 775, 776), (610, 385, 769, 786), (450, 760, 970, 889), (634, 392, 771, 788), (694, 566, 825, 949), (674, 398, 773, 790), (787, 652, 920, 978), (773, 791, 797, 804), (782, 790, 796, 813), (771, 789, 795, 802), (780, 788, 794, 811), (769, 787, 793, 800), (785, 786, 792, 816), (768, 785, 816, 799), (787, 784, 815, 793), (1073, 783, 814, 1074), (772, 782, 813, 803), (789, 781, 812, 795), (770, 780, 811, 801), (767, 779, 810, 798), (779, 778, 809, 810), (774, 777, 808, 805), (1115, 776, 807, 1116), (778, 768, 799, 809), (776, 775, 806, 807), (786, 769, 800, 792), (784, 770, 801, 815), (788, 771, 802, 794), (781, 772, 803, 812), (790, 773, 804, 796), (783, 774, 805, 814), (883, 819, 818, 833), (969, 963, 819, 883), (919, 838, 837, 842), (975, 964, 838, 919), (901, 846, 845, 850), (972, 965, 846, 901), (913, 854, 853, 858), (974, 966, 854, 913), (994, 986, 860, 859), (992, 985, 862, 861), (995, 984, 864, 863), (989, 983, 834, 865), (1120, 875, 874, 1119), (1123, 967, 875, 1120), (1125, 987, 870, 1117), (854, 866, 873, 853), (966, 968, 866, 854), (986, 988, 869, 860), (889, 883, 833, 884), (970, 969, 883, 889), (990, 989, 865, 885), (838, 843, 895, 837), (964, 971, 843, 838), (984, 991, 896, 864), (945, 901, 850, 902), (951, 972, 901, 945), (950, 992, 861, 903), (846, 851, 908, 845), (965, 973, 851, 846), (985, 993, 909, 862), (1079, 913, 858, 1077), (1081, 974, 913, 1079), (1083, 994, 859, 1078), (936, 919, 842, 920), (942, 975, 919, 936), (941, 995, 863, 921), (863, 864, 868, 829), (861, 862, 824, 823), (983, 996, 927, 834), (963, 976, 835, 819), (819, 835, 926, 818), (859, 860, 867, 827), (865, 834, 831, 888), (1117, 870, 877, 1121), (860, 869, 880, 867), (885, 865, 888, 892), (864, 896, 898, 868), (903, 861, 823, 822), (862, 909, 825, 824), (1078, 859, 827, 1075), (921, 863, 829, 828), (834, 927, 832, 831), (927, 932, 933, 832), (996, 934, 932, 927), (976, 935, 925, 835), (835, 925, 931, 926), (896, 939, 940, 898), (991, 943, 939, 896), (971, 944, 894, 843), (843, 894, 938, 895), (909, 948, 949, 825), (993, 952, 948, 909), (973, 953, 907, 851), (851, 907, 947, 908), (906, 946, 961, 910), (893, 937, 959, 897), (924, 930, 957, 929), (821, 924, 929, 820), (918, 841, 922, 958), (1076, 857, 916, 1080), (848, 906, 910, 847), (900, 849, 904, 960), (840, 893, 897, 839), (882, 830, 886, 890), (856, 871, 879, 855), (1118, 872, 876, 1122), (857, 856, 855, 916), (849, 848, 847, 904), (841, 840, 839, 922), (830, 821, 820, 886), (908, 947, 981, 911), (895, 938, 979, 899), (926, 931, 977, 928), (818, 926, 928, 817), (920, 842, 923, 978), (1077, 858, 917, 1082), (845, 908, 911, 844), (902, 850, 905, 980), (837, 895, 899, 836), (884, 833, 887, 891), (853, 873, 881, 852), (1119, 874, 878, 1124), (833, 818, 817, 887), (842, 837, 836, 923), (850, 845, 844, 905), (858, 853, 852, 917), (1133, 1043, 879, 1122), (1132, 1040, 872, 1118), (1136, 1062, 880, 1121), (1061, 1065, 986, 994), (772, 781, 905, 844), (691, 672, 945, 902), (762, 753, 965, 972), (1039, 1041, 916, 855), (1062, 1064, 867, 880), (1012, 1022, 917, 852), (570, 569, 892, 888), (765, 751, 964, 975), (722, 731, 904, 847), (615, 563, 832, 933), (759, 749, 963, 969), (481, 633, 937, 893), (720, 734, 922, 839), (496, 396, 848, 849), (568, 576, 868, 898), (718, 728, 886, 820), (796, 675, 948, 952), (746, 693, 907, 953), (794, 635, 939, 943), (693, 674, 947, 907), (465, 450, 889, 884), (541, 390, 840, 841), (611, 615, 933, 932), (567, 671, 822, 823), (744, 636, 894, 944), (1058, 1063, 870, 987), (1024, 1017, 874, 875), (566, 578, 824, 825), (779, 465, 884, 891), (569, 466, 885, 892), (1094, 1066, 826, 1075), (466, 810, 990, 885), (636, 634, 938, 894), (1040, 1044, 876, 872), (564, 631, 828, 829), (1016, 1024, 875, 967), (792, 611, 932, 934), (1063, 1068, 877, 870), (742, 614, 925, 935), (1017, 1019, 878, 874), (610, 786, 977, 931), (563, 581, 831, 832), (317, 394, 481, 325), (329, 351, 404, 320), (315, 387, 561, 323), (327, 511, 396, 318), (320, 404, 526, 328), (325, 481, 390, 316), (318, 396, 496, 326), (324, 541, 387, 315), (326, 496, 394, 317), (319, 400, 511, 327), (328, 526, 400, 319), (316, 390, 541, 324), (323, 561, 348, 314), (365, 350, 830, 882), (348, 561, 924, 821), (347, 365, 729, 717), (418, 349, 725, 726), (729, 365, 882, 890), (350, 348, 821, 830), (420, 776, 999, 1009), (757, 419, 1010, 1008), (419, 420, 1009, 1010), (774, 783, 1005, 1001), (791, 714, 1007, 1006), (1073, 791, 1006, 1084), (698, 747, 1004, 1003), (1072, 764, 1002, 1085), (714, 698, 1003, 1007), (777, 774, 1001, 1000), (1115, 777, 1000, 1126), (755, 758, 998, 997), (1114, 757, 1008, 1127), (764, 755, 997, 1002), (1009, 999, 1019, 1017), (1008, 1010, 1024, 1016), (1010, 1009, 1017, 1024), (1001, 1005, 1022, 1012), (1006, 1007, 1015, 1023), (1084, 1006, 1023, 1086), (1003, 1004, 1014, 1021), (1085, 1002, 1013, 1087), (1007, 1003, 1021, 1015), (1000, 1001, 1012, 1020), (1126, 1000, 1020, 1128), (997, 998, 1011, 1018), (1127, 1008, 1016, 1129), (1002, 997, 1018, 1013), (418, 726, 1033, 1034), (724, 733, 1026, 1031), (1110, 418, 1034, 1130), (1113, 727, 1032, 1131), (741, 713, 1029, 1028), (1070, 526, 1027, 1088), (1071, 741, 1028, 1089), (526, 404, 1025, 1027), (404, 435, 1030, 1025), (727, 724, 1031, 1032), (1034, 1033, 1044, 1040), (1031, 1026, 1041, 1039), (1130, 1034, 1040, 1132), (1131, 1032, 1043, 1133), (1028, 1029, 1037, 1042), (1088, 1027, 1036, 1090), (1089, 1028, 1042, 1091), (1027, 1025, 1035, 1036), (1025, 1030, 1038, 1035), (1032, 1031, 1039, 1043), (417, 572, 1055, 1056), (1069, 697, 1050, 1092), (807, 417, 1056, 1047), (571, 580, 1045, 1054), (814, 805, 1048, 1053), (1111, 571, 1054, 1134), (1074, 814, 1053, 1093), (697, 715, 1051, 1050), (715, 797, 1052, 1051), (805, 808, 1049, 1048), (1116, 807, 1047, 1135), (580, 565, 1046, 1045), (1056, 1055, 1068, 1063), (1092, 1050, 1066, 1094), (1047, 1056, 1063, 1058), (1054, 1045, 1064, 1062), (1053, 1048, 1065, 1061), (1134, 1054, 1062, 1136), (1093, 1053, 1061, 1095), (1050, 1051, 1060, 1066), (1051, 1052, 1067, 1060), (1048, 1049, 1059, 1065), (1135, 1047, 1058, 1137), (1045, 1046, 1057, 1064), (1052, 1093, 1095, 1067), (1046, 1092, 1094, 1057), (797, 1074, 1093, 1052), (565, 1069, 1092, 1046), (1026, 1089, 1091, 1041), (1029, 1088, 1090, 1037), (733, 1071, 1089, 1026), (713, 1070, 1088, 1029), (1004, 1085, 1087, 1014), (1005, 1084, 1086, 1022), (747, 1072, 1085, 1004), (783, 1073, 1084, 1005), (1057, 1094, 1075, 827), (914, 1077, 1082, 982), (912, 1076, 1080, 962), (915, 1078, 1075, 826), (955, 1083, 1078, 915), (956, 1081, 1079, 954), (954, 1079, 1077, 914), (791, 1073, 1074, 797), (741, 1071, 1072, 747), (1037, 1090, 1076, 912), (1067, 1095, 1083, 955), (1022, 1086, 1082, 917), (1014, 1087, 1081, 956), (1041, 1091, 1080, 916), (1049, 1135, 1137, 1059), (1055, 1134, 1136, 1068), (808, 1116, 1135, 1049), (572, 1111, 1134, 1055), (1033, 1131, 1133, 1044), (1030, 1130, 1132, 1038), (726, 1113, 1131, 1033), (435, 1110, 1130, 1030), (998, 1127, 1129, 1011), (999, 1126, 1128, 1019), (758, 1114, 1127, 998), (776, 1115, 1126, 999), (1068, 1136, 1121, 877), (1038, 1132, 1118, 871), (1044, 1133, 1122, 876), (873, 1119, 1124, 881), (871, 1118, 1122, 879), (869, 1117, 1121, 880), (988, 1125, 1117, 869), (968, 1123, 1120, 866), (866, 1120, 1119, 873), (777, 1115, 1116, 808), (727, 1113, 1114, 758), (403, 585, 1112, 1103), (1059, 1137, 1125, 988), (1019, 1128, 1124, 878), (585, 416, 1109, 1112), (407, 415, 1108, 1105), (415, 414, 1107, 1108), (397, 413, 1106, 1104), (413, 412, 1096, 1106), (395, 380, 1097, 1102), (380, 383, 1098, 1097), (391, 384, 1099, 1101), (384, 389, 1100, 1099), (383, 391, 1101, 1098), (412, 395, 1102, 1096), (414, 397, 1104, 1107), (416, 407, 1105, 1109), (571, 1111, 1103, 428), (1011, 1129, 1123, 968)])
me_circle.polygons.foreach_set('use_smooth', [True] * 1053)
me_circle.polygons.foreach_set('material_index', [0, 0, 0, 0, 0, 0, 0, 0, 0, 0, 0, 0, 0, 0, 0, 0, 0, 0, 0, 0, 0, 0, 0, 0, 0, 0, 0, 0, 0, 0, 0, 0, 0, 0, 0, 0, 0, 0, 0, 0, 0, 0, 0, 0, 0, 0, 0, 0, 0, 0, 0, 0, 0, 0, 0, 0, 0, 0, 0, 0, 0, 0, 0, 0, 0, 0, 0, 0, 0, 0, 0, 0, 0, 0, 0, 0, 0, 0, 0, 0, 0, 0, 0, 0, 0, 0, 0, 0, 0, 0, 0, 0, 0, 0, 0, 0, 0, 0, 0, 0, 0, 0, 0, 0, 0, 0, 0, 0, 0, 0, 0, 0, 0, 0, 0, 0, 0, 0, 0, 0, 0, 0, 0, 0, 0, 0, 0, 0, 1, 0, 0, 0, 0, 0, 0, 0, 0, 0, 0, 0, 0, 0, 0, 0, 0, 0, 0, 0, 0, 0, 0, 0, 0, 0, 0, 0, 0, 0, 0, 0, 0, 0, 0, 0, 0, 0, 0, 0, 0, 0, 0, 0, 0, 0, 0, 0, 0, 0, 0, 0, 0, 0, 0, 0, 0, 0, 0, 0, 0, 0, 0, 0, 0, 0, 0, 0, 0, 0, 0, 0, 0, 0, 0, 0, 0, 0, 0, 0, 0, 0, 0, 0, 0, 0, 0, 0, 0, 0, 0, 0, 0, 0, 0, 0, 0, 0, 0, 0, 0, 0, 0, 0, 0, 0, 0, 0, 0, 0, 0, 0, 0, 0, 0, 0, 0, 0, 0, 0, 0, 0, 0, 0, 0, 0, 0, 0, 0, 0, 0, 0, 0, 0, 0, 1, 0, 0, 0, 0, 0, 0, 0, 0, 0, 1, 0, 0, 0, 0, 1, 0, 0, 0, 0, 0, 0, 0, 0, 0, 0, 0, 0, 0, 0, 1, 0, 0, 0, 0, 0, 0, 0, 0, 0, 0, 0, 0, 0, 1, 1, 0, 1, 1, 0, 1, 1, 1, 1, 1, 1, 1, 1, 1, 1, 1, 1, 1, 1, 1, 0, 1, 1, 1, 1, 1, 1, 1, 1, 1, 1, 1, 1, 1, 0, 0, 0, 0, 0, 0, 0, 0, 0, 0, 1, 1, 1, 1, 0, 0, 0, 0, 0, 0, 0, 0, 0, 0, 0, 0, 0, 0, 1, 1, 1, 1, 0, 0, 0, 0, 0, 0, 0, 0, 0, 0, 0, 0, 0, 1, 1, 1, 1, 0, 0, 0, 0, 0, 0, 0, 0, 0, 0, 0, 0, 0, 0, 1, 1, 1, 0, 0, 0, 0, 0, 0, 0, 0, 0, 0, 0, 0, 0, 1, 1, 1, 0, 0, 0, 0, 0, 0, 0, 0, 0, 0, 0, 0, 0, 1, 1, 1, 1, 0, 0, 0, 0, 0, 0, 0, 0, 0, 0, 0, 0, 0, 1, 1, 1, 1, 0, 0, 0, 0, 0, 0, 0, 0, 0, 0, 0, 0, 0, 1, 1, 1, 0, 0, 0, 0, 0, 0, 0, 0, 0, 0, 0, 0, 0, 1, 1, 1, 1, 0, 0, 0, 0, 0, 0, 0, 0, 0, 1, 1, 0, 1, 1, 1, 1, 1, 0, 1, 1, 0, 1, 0, 0, 1, 0, 1, 0, 1, 0, 1, 0, 1, 0, 1, 0, 1, 0, 1, 1, 0, 0, 1, 1, 0, 0, 1, 0, 0, 0, 0, 0, 0, 0, 0, 0, 0, 0, 0, 0, 0, 0, 0, 0, 0, 1, 0, 0, 0, 0, 1, 1, 1, 1, 0, 1, 1, 0, 1, 1, 1, 1, 0, 0, 0, 0, 0, 0, 0, 0, 0, 0, 0, 0, 0, 1, 1, 1, 1, 0, 0, 0, 0, 0, 0, 0, 0, 0, 0, 0, 0, 0, 0, 1, 1, 0, 0, 0, 0, 0, 0, 0, 0, 0, 0, 0, 0, 0, 0, 1, 1, 1, 1, 1, 1, 1, 1, 0, 0, 0, 0, 0, 0, 0, 0, 0, 0, 0, 0, 0, 0, 1, 1, 1, 1, 0, 0, 0, 0, 0, 0, 0, 0, 0, 0, 0, 0, 0, 0, 1, 1, 1, 1, 1, 1, 1, 1, 1, 1, 1, 1, 1, 1, 1, 1, 1, 1, 1, 1, 1, 1, 1, 1, 1, 1, 1, 1, 1, 1, 1, 1, 1, 1, 1, 1, 1, 1, 1, 1, 1, 1, 1, 1, 1, 1, 1, 1, 1, 1, 1, 1, 1, 1, 1, 1, 1, 1, 1, 1, 1, 1, 1, 1, 1, 1, 1, 1, 1, 1, 1, 1, 1, 1, 1, 1, 1, 1, 1, 1, 1, 1, 1, 1, 1, 1, 1, 1, 1, 1, 1, 1, 1, 0, 0, 0, 0, 0, 0, 0, 0, 0, 0, 0, 0, 0, 0, 0, 0, 0, 0, 0, 0, 0, 0, 0, 0, 0, 0, 0, 0, 0, 0, 0, 0, 0, 0, 0, 0, 0, 0, 0, 0, 0, 0, 0, 0, 0, 0, 0, 0, 0, 0, 0, 0, 0, 0, 0, 0, 0, 0, 0, 0, 0, 0, 0, 0, 0, 0, 0, 0, 0, 0, 0, 0, 0, 0, 0, 0, 0, 0, 0, 0, 0, 0, 0, 0, 0, 0, 0, 0, 0, 0, 0, 0, 0, 0, 0, 0, 1, 1, 1, 1, 1, 1, 1, 1, 1, 1, 1, 1, 1, 1, 1, 1, 1, 1, 1, 1, 1, 1, 1, 1, 1, 1, 1, 1, 1, 1, 1, 1, 1, 1, 1, 1, 1, 1, 1, 1, 1, 1, 1, 1, 1, 1, 1, 1, 1, 1, 1, 1, 1, 1, 1, 1, 1, 1, 1, 1, 1, 1, 1, 1, 1, 1, 1, 1, 1, 1, 1, 1, 1, 1, 1, 1, 1, 1, 1, 1, 1, 1, 1, 1, 1, 1, 1, 1, 1, 1, 1, 1, 1, 1, 1, 1, 1, 1, 1, 1, 1, 1, 1, 1, 1, 1, 1, 1, 1, 1, 1, 1, 1, 1, 1, 1, 1, 1, 1, 1, 1, 1, 1, 1, 1, 1, 1, 1, 1, 1, 1, 1, 1, 1, 1, 1, 1, 1, 1, 1, 1, 1, 1, 1, 1, 1, 1, 1, 1, 1, 0, 0, 0, 0, 0, 0, 1, 1, 1, 1, 1, 1, 1, 1, 1, 1, 1, 1, 1, 1, 1, 1, 1, 1, 1, 1, 1, 1, 0, 0, 0, 0, 0, 0, 1, 1, 0, 1, 1, 0, 0, 0, 0, 0, 0, 0, 0, 0, 0, 0, 0, 0, 1, 1])
me_circle.materials.append(mat_glass)
me_circle.materials.append(mat_gitter)
me_circle.use_remesh_preserve_volume = False
me_circle.use_remesh_preserve_attributes = False
me_circle.use_mirror_vertex_groups = False
me_circle.update()

# ---- objects
ob_camera = bpy.data.objects.new('Camera', cam_camera_001)
ob_werkstatt = bpy.data.objects.new('Werkstatt', me_circle)

# ---- transforms, parenting, visibility, modifiers, constraints
ob_camera.location = (0.0, 0.0, 2.095)
ob_camera.rotation_euler = (1.235, 1.831e-07, -1.222)
ob_camera.lineart.crease_threshold = 0.0
ob_werkstatt.location = (0.0, 0.0, 0.0)
ob_werkstatt.scale = (4.0, 4.0, 4.0)
ob_werkstatt.lineart.crease_threshold = 0.0
_m = ob_werkstatt.modifiers.new('Mirror', 'MIRROR')
_m.use_axis = (False, False, False)
_m.use_clip = True
_m = ob_werkstatt.modifiers.new('Subsurf', 'SUBSURF')
_m.uv_smooth = 'PRESERVE_CORNERS'
_m.quality = 2
_m.levels = 2
_m.show_only_control_edges = False

# ---- collection membership
col_collection_1.objects.link(ob_camera)
col_collection_1.objects.link(ob_werkstatt)

# ---- scene / render settings (as saved in the file)
scene.camera = ob_camera
scene.frame_start = 1; scene.frame_end = 250; scene.frame_set(1)
scene.render.engine = 'CYCLES'
scene.render.dither_intensity = 1.125
scene.cycles.use_denoising = False
scene.cycles.samples = 200
scene.cycles.sampling_pattern = 'TABULATED_SOBOL'
scene.cycles.light_sampling_threshold = 0.0
scene.cycles.use_adaptive_sampling = False
scene.cycles.use_light_tree = False
scene.cycles.blur_glossy = 0.0
scene.cycles.max_bounces = 128
scene.cycles.diffuse_bounces = 128
scene.cycles.glossy_bounces = 128
scene.cycles.transmission_bounces = 128
scene.cycles.volume_bounces = 128
scene.cycles.transparent_max_bounces = 128
scene.cycles.pixel_filter_type = 'GAUSSIAN'
scene.cycles.sample_clamp_indirect = 0.0
scene.view_settings.view_transform = 'Standard'
bpy.context.view_layer.update()

